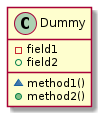

The diagram above was rendered by PlantUML. Its source (embedded in the PNG):
@startuml
class Dummy {
  -field1
  +field2
  ~method1()
  +method2()
}
@enduml